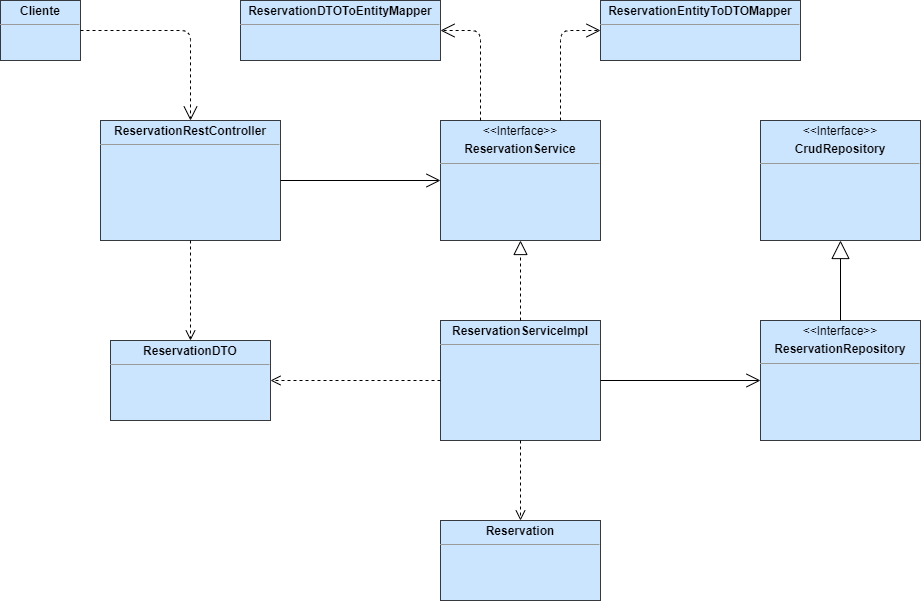

The diagram above was exported from draw.io. Its source (the exported page's mxGraphModel, read from the mxfile embedded in the PNG):
<mxGraphModel dx="776" dy="601" grid="1" gridSize="10" guides="1" tooltips="1" connect="1" arrows="1" fold="1" page="1" pageScale="1.5" pageWidth="1169" pageHeight="826" background="none" math="0" shadow="0">
  <root>
    <mxCell id="0" style=";html=1;" />
    <mxCell id="1" style=";html=1;" parent="0" />
    <mxCell id="zdE4KGvxXBM0RefZf7r2-1" value="&lt;p style=&quot;margin:0px;margin-top:4px;text-align:center;&quot;&gt;&lt;b&gt;Cliente&lt;/b&gt;&lt;/p&gt;&lt;hr size=&quot;1&quot;&gt;&lt;div style=&quot;height:2px;&quot;&gt;&lt;/div&gt;" style="verticalAlign=top;align=left;overflow=fill;fontSize=12;fontFamily=Helvetica;html=1;fillColor=#cce5ff;strokeColor=#36393d;" parent="1" vertex="1">
      <mxGeometry x="200" y="80" width="80" height="60" as="geometry" />
    </mxCell>
    <mxCell id="zdE4KGvxXBM0RefZf7r2-2" value="&lt;p style=&quot;margin:0px;margin-top:4px;text-align:center;&quot;&gt;&lt;b&gt;ReservationRestController&lt;/b&gt;&lt;/p&gt;&lt;hr size=&quot;1&quot;&gt;&lt;div style=&quot;height:2px;&quot;&gt;&lt;/div&gt;" style="verticalAlign=top;align=left;overflow=fill;fontSize=12;fontFamily=Helvetica;html=1;fillColor=#cce5ff;strokeColor=#36393d;" parent="1" vertex="1">
      <mxGeometry x="300" y="200" width="180" height="120" as="geometry" />
    </mxCell>
    <mxCell id="zdE4KGvxXBM0RefZf7r2-3" value="&lt;p style=&quot;margin:0px;margin-top:4px;text-align:center;&quot;&gt;&amp;lt;&amp;lt;Interface&amp;gt;&amp;gt;&lt;/p&gt;&lt;p style=&quot;margin:0px;margin-top:4px;text-align:center;&quot;&gt;&lt;b&gt;ReservationService&lt;/b&gt;&lt;/p&gt;&lt;hr size=&quot;1&quot;&gt;&lt;div style=&quot;height:2px;&quot;&gt;&lt;/div&gt;" style="verticalAlign=top;align=left;overflow=fill;fontSize=12;fontFamily=Helvetica;html=1;fontColor=default;strokeColor=#36393d;fillColor=#cce5ff;" parent="1" vertex="1">
      <mxGeometry x="640" y="200" width="160" height="120" as="geometry" />
    </mxCell>
    <mxCell id="zdE4KGvxXBM0RefZf7r2-4" value="&lt;p style=&quot;margin:0px;margin-top:4px;text-align:center;&quot;&gt;&amp;lt;&amp;lt;Interface&amp;gt;&amp;gt;&lt;/p&gt;&lt;p style=&quot;margin:0px;margin-top:4px;text-align:center;&quot;&gt;&lt;b&gt;CrudRepository&lt;/b&gt;&lt;/p&gt;&lt;hr size=&quot;1&quot;&gt;&lt;div style=&quot;height:2px;&quot;&gt;&lt;/div&gt;" style="verticalAlign=top;align=left;overflow=fill;fontSize=12;fontFamily=Helvetica;html=1;fontColor=default;strokeColor=#36393d;fillColor=#cce5ff;" parent="1" vertex="1">
      <mxGeometry x="960" y="200" width="160" height="120" as="geometry" />
    </mxCell>
    <mxCell id="zdE4KGvxXBM0RefZf7r2-5" value="&lt;p style=&quot;margin:0px;margin-top:4px;text-align:center;&quot;&gt;&amp;lt;&amp;lt;Interface&amp;gt;&amp;gt;&lt;/p&gt;&lt;p style=&quot;margin:0px;margin-top:4px;text-align:center;&quot;&gt;&lt;b&gt;ReservationRepository&lt;/b&gt;&lt;/p&gt;&lt;hr size=&quot;1&quot;&gt;&lt;div style=&quot;height:2px;&quot;&gt;&lt;/div&gt;" style="verticalAlign=top;align=left;overflow=fill;fontSize=12;fontFamily=Helvetica;html=1;fontColor=default;strokeColor=#36393d;fillColor=#cce5ff;" parent="1" vertex="1">
      <mxGeometry x="960" y="400" width="160" height="120" as="geometry" />
    </mxCell>
    <mxCell id="zdE4KGvxXBM0RefZf7r2-6" value="&lt;p style=&quot;margin:0px;margin-top:4px;text-align:center;&quot;&gt;&lt;b&gt;ReservationServiceImpl&lt;/b&gt;&lt;/p&gt;&lt;hr size=&quot;1&quot;&gt;&lt;div style=&quot;height:2px;&quot;&gt;&lt;/div&gt;" style="verticalAlign=top;align=left;overflow=fill;fontSize=12;fontFamily=Helvetica;html=1;fillColor=#cce5ff;strokeColor=#36393d;" parent="1" vertex="1">
      <mxGeometry x="640" y="400" width="160" height="120" as="geometry" />
    </mxCell>
    <mxCell id="zdE4KGvxXBM0RefZf7r2-7" value="&lt;p style=&quot;margin:0px;margin-top:4px;text-align:center;&quot;&gt;&lt;b&gt;ReservationDTO&lt;/b&gt;&lt;/p&gt;&lt;hr size=&quot;1&quot;&gt;&lt;div style=&quot;height:2px;&quot;&gt;&lt;/div&gt;" style="verticalAlign=top;align=left;overflow=fill;fontSize=12;fontFamily=Helvetica;html=1;fillColor=#cce5ff;strokeColor=#36393d;" parent="1" vertex="1">
      <mxGeometry x="310" y="420" width="160" height="80" as="geometry" />
    </mxCell>
    <mxCell id="zdE4KGvxXBM0RefZf7r2-8" value="&lt;p style=&quot;margin:0px;margin-top:4px;text-align:center;&quot;&gt;&lt;b&gt;Reservation&lt;/b&gt;&lt;/p&gt;&lt;hr size=&quot;1&quot;&gt;&lt;div style=&quot;height:2px;&quot;&gt;&lt;/div&gt;" style="verticalAlign=top;align=left;overflow=fill;fontSize=12;fontFamily=Helvetica;html=1;fillColor=#cce5ff;strokeColor=#36393d;" parent="1" vertex="1">
      <mxGeometry x="640" y="600" width="160" height="80" as="geometry" />
    </mxCell>
    <mxCell id="zdE4KGvxXBM0RefZf7r2-9" value="&lt;p style=&quot;margin:0px;margin-top:4px;text-align:center;&quot;&gt;&lt;b&gt;ReservationDTOToEntityMapper&lt;/b&gt;&lt;/p&gt;&lt;hr size=&quot;1&quot;&gt;&lt;div style=&quot;height:2px;&quot;&gt;&lt;/div&gt;" style="verticalAlign=top;align=left;overflow=fill;fontSize=12;fontFamily=Helvetica;html=1;fillColor=#cce5ff;strokeColor=#36393d;" parent="1" vertex="1">
      <mxGeometry x="440" y="80" width="200" height="60" as="geometry" />
    </mxCell>
    <mxCell id="zdE4KGvxXBM0RefZf7r2-10" value="&lt;p style=&quot;margin:0px;margin-top:4px;text-align:center;&quot;&gt;&lt;b&gt;ReservationEntityToDTOMapper&lt;/b&gt;&lt;/p&gt;&lt;hr size=&quot;1&quot;&gt;&lt;div style=&quot;height:2px;&quot;&gt;&lt;/div&gt;" style="verticalAlign=top;align=left;overflow=fill;fontSize=12;fontFamily=Helvetica;html=1;fillColor=#cce5ff;strokeColor=#36393d;" parent="1" vertex="1">
      <mxGeometry x="800" y="80" width="200" height="60" as="geometry" />
    </mxCell>
    <mxCell id="zdE4KGvxXBM0RefZf7r2-11" value="" style="endArrow=open;endFill=1;endSize=12;html=1;rounded=0;fontFamily=Helvetica;fontSize=12;fontColor=default;exitX=1;exitY=0.5;exitDx=0;exitDy=0;" parent="1" source="zdE4KGvxXBM0RefZf7r2-2" target="zdE4KGvxXBM0RefZf7r2-3" edge="1">
      <mxGeometry width="160" relative="1" as="geometry">
        <mxPoint x="570" y="240" as="sourcePoint" />
        <mxPoint x="730" y="240" as="targetPoint" />
      </mxGeometry>
    </mxCell>
    <mxCell id="zdE4KGvxXBM0RefZf7r2-12" value="" style="endArrow=open;endFill=1;endSize=12;html=1;rounded=0;fontFamily=Helvetica;fontSize=12;fontColor=default;exitX=1;exitY=0.5;exitDx=0;exitDy=0;entryX=0;entryY=0.5;entryDx=0;entryDy=0;" parent="1" source="zdE4KGvxXBM0RefZf7r2-6" target="zdE4KGvxXBM0RefZf7r2-5" edge="1">
      <mxGeometry width="160" relative="1" as="geometry">
        <mxPoint x="490" y="270" as="sourcePoint" />
        <mxPoint x="650" y="270" as="targetPoint" />
      </mxGeometry>
    </mxCell>
    <mxCell id="zdE4KGvxXBM0RefZf7r2-13" value="" style="endArrow=block;endSize=16;endFill=0;html=1;rounded=0;fontFamily=Helvetica;fontSize=12;fontColor=default;exitX=0.5;exitY=0;exitDx=0;exitDy=0;entryX=0.5;entryY=1;entryDx=0;entryDy=0;" parent="1" source="zdE4KGvxXBM0RefZf7r2-5" target="zdE4KGvxXBM0RefZf7r2-4" edge="1">
      <mxGeometry width="160" relative="1" as="geometry">
        <mxPoint x="570" y="440" as="sourcePoint" />
        <mxPoint x="730" y="440" as="targetPoint" />
      </mxGeometry>
    </mxCell>
    <mxCell id="zdE4KGvxXBM0RefZf7r2-14" value="" style="endArrow=open;endSize=12;dashed=1;html=1;rounded=1;fontFamily=Helvetica;fontSize=12;fontColor=default;exitX=1;exitY=0.5;exitDx=0;exitDy=0;entryX=0.5;entryY=0;entryDx=0;entryDy=0;" parent="1" source="zdE4KGvxXBM0RefZf7r2-1" edge="1" target="zdE4KGvxXBM0RefZf7r2-2">
      <mxGeometry x="-0.3333" y="10" width="160" relative="1" as="geometry">
        <mxPoint x="570" y="440" as="sourcePoint" />
        <mxPoint x="400" y="200" as="targetPoint" />
        <Array as="points">
          <mxPoint x="390" y="110" />
        </Array>
        <mxPoint as="offset" />
      </mxGeometry>
    </mxCell>
    <mxCell id="zdE4KGvxXBM0RefZf7r2-15" value="" style="endArrow=open;endSize=12;dashed=1;html=1;rounded=1;fontFamily=Helvetica;fontSize=12;fontColor=default;exitX=0.25;exitY=0;exitDx=0;exitDy=0;entryX=1;entryY=0.5;entryDx=0;entryDy=0;" parent="1" source="zdE4KGvxXBM0RefZf7r2-3" target="zdE4KGvxXBM0RefZf7r2-9" edge="1">
      <mxGeometry x="-0.3333" y="10" width="160" relative="1" as="geometry">
        <mxPoint x="290" y="120" as="sourcePoint" />
        <mxPoint x="410" y="210" as="targetPoint" />
        <Array as="points">
          <mxPoint x="680" y="110" />
        </Array>
        <mxPoint as="offset" />
      </mxGeometry>
    </mxCell>
    <mxCell id="zdE4KGvxXBM0RefZf7r2-16" value="" style="endArrow=open;endSize=12;dashed=1;html=1;rounded=1;fontFamily=Helvetica;fontSize=12;fontColor=default;exitX=0.75;exitY=0;exitDx=0;exitDy=0;entryX=0;entryY=0.5;entryDx=0;entryDy=0;" parent="1" source="zdE4KGvxXBM0RefZf7r2-3" target="zdE4KGvxXBM0RefZf7r2-10" edge="1">
      <mxGeometry x="-0.3333" y="10" width="160" relative="1" as="geometry">
        <mxPoint x="690" y="210" as="sourcePoint" />
        <mxPoint x="650" y="120" as="targetPoint" />
        <Array as="points">
          <mxPoint x="760" y="110" />
        </Array>
        <mxPoint as="offset" />
      </mxGeometry>
    </mxCell>
    <mxCell id="zdE4KGvxXBM0RefZf7r2-17" value="" style="html=1;verticalAlign=bottom;endArrow=open;dashed=1;endSize=8;rounded=1;fontFamily=Helvetica;fontSize=12;fontColor=default;exitX=0.5;exitY=1;exitDx=0;exitDy=0;entryX=0.5;entryY=0;entryDx=0;entryDy=0;" parent="1" source="zdE4KGvxXBM0RefZf7r2-2" target="zdE4KGvxXBM0RefZf7r2-7" edge="1">
      <mxGeometry relative="1" as="geometry">
        <mxPoint x="690" y="340" as="sourcePoint" />
        <mxPoint x="610" y="340" as="targetPoint" />
      </mxGeometry>
    </mxCell>
    <mxCell id="zdE4KGvxXBM0RefZf7r2-18" value="" style="html=1;verticalAlign=bottom;endArrow=open;dashed=1;endSize=8;rounded=1;fontFamily=Helvetica;fontSize=12;fontColor=default;exitX=0;exitY=0.5;exitDx=0;exitDy=0;entryX=1;entryY=0.5;entryDx=0;entryDy=0;" parent="1" source="zdE4KGvxXBM0RefZf7r2-6" target="zdE4KGvxXBM0RefZf7r2-7" edge="1">
      <mxGeometry relative="1" as="geometry">
        <mxPoint x="410" y="330" as="sourcePoint" />
        <mxPoint x="410" y="410" as="targetPoint" />
      </mxGeometry>
    </mxCell>
    <mxCell id="zdE4KGvxXBM0RefZf7r2-19" value="" style="html=1;verticalAlign=bottom;endArrow=open;dashed=1;endSize=8;rounded=1;fontFamily=Helvetica;fontSize=12;fontColor=default;exitX=0.5;exitY=1;exitDx=0;exitDy=0;entryX=0.5;entryY=0;entryDx=0;entryDy=0;" parent="1" source="zdE4KGvxXBM0RefZf7r2-6" target="zdE4KGvxXBM0RefZf7r2-8" edge="1">
      <mxGeometry relative="1" as="geometry">
        <mxPoint x="650" y="470" as="sourcePoint" />
        <mxPoint x="490" y="470" as="targetPoint" />
      </mxGeometry>
    </mxCell>
    <mxCell id="zdE4KGvxXBM0RefZf7r2-21" value="" style="endArrow=block;dashed=1;endFill=0;endSize=12;html=1;rounded=1;fontFamily=Helvetica;fontSize=12;fontColor=default;entryX=0.5;entryY=1;entryDx=0;entryDy=0;exitX=0.5;exitY=0;exitDx=0;exitDy=0;" parent="1" source="zdE4KGvxXBM0RefZf7r2-6" target="zdE4KGvxXBM0RefZf7r2-3" edge="1">
      <mxGeometry width="160" relative="1" as="geometry">
        <mxPoint x="570" y="340" as="sourcePoint" />
        <mxPoint x="730" y="340" as="targetPoint" />
      </mxGeometry>
    </mxCell>
  </root>
</mxGraphModel>